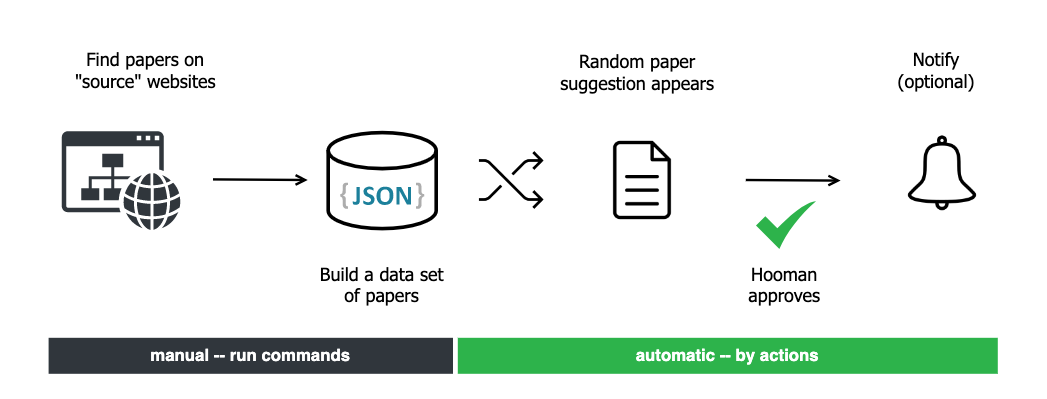

The diagram above was exported from draw.io. Its source (the exported page's mxGraphModel, read from the mxfile embedded in the PNG):
<mxGraphModel dx="996" dy="963" grid="1" gridSize="10" guides="1" tooltips="1" connect="1" arrows="1" fold="1" page="1" pageScale="1" pageWidth="850" pageHeight="1100" math="0" shadow="0">
  <root>
    <mxCell id="0" />
    <mxCell id="1" parent="0" />
    <mxCell id="OB-dxN5LZebSLA3xzodv-38" value="" style="rounded=0;whiteSpace=wrap;html=1;labelBackgroundColor=#FFFFFF;labelBorderColor=default;strokeWidth=2;strokeColor=none;" parent="1" vertex="1">
      <mxGeometry x="100" y="140" width="870" height="330" as="geometry" />
    </mxCell>
    <mxCell id="OB-dxN5LZebSLA3xzodv-2" value="" style="endArrow=open;html=1;rounded=0;strokeWidth=2;endFill=0;" parent="1" edge="1">
      <mxGeometry width="50" height="50" relative="1" as="geometry">
        <mxPoint x="276" y="288" as="sourcePoint" />
        <mxPoint x="355" y="288.5" as="targetPoint" />
      </mxGeometry>
    </mxCell>
    <mxCell id="OB-dxN5LZebSLA3xzodv-16" value="" style="shape=image;html=1;verticalAlign=top;verticalLabelPosition=bottom;labelBackgroundColor=#ffffff;imageAspect=0;aspect=fixed;image=https://cdn4.iconfinder.com/data/icons/48-bubbles/48/12.File-128.png" parent="1" vertex="1">
      <mxGeometry x="600" y="255" width="68" height="68" as="geometry" />
    </mxCell>
    <mxCell id="OB-dxN5LZebSLA3xzodv-19" value="" style="shape=image;html=1;verticalAlign=top;verticalLabelPosition=bottom;labelBackgroundColor=#ffffff;imageAspect=0;aspect=fixed;image=https://cdn2.iconfinder.com/data/icons/essential-web-1-1/50/control-shuffle-mix-random-drag-128.png" parent="1" vertex="1">
      <mxGeometry x="497" y="260" width="58" height="58" as="geometry" />
    </mxCell>
    <mxCell id="OB-dxN5LZebSLA3xzodv-27" value="" style="sketch=0;pointerEvents=1;shadow=0;dashed=0;html=1;strokeColor=none;fillColor=#30363C;labelPosition=center;verticalLabelPosition=bottom;verticalAlign=top;outlineConnect=0;align=center;shape=mxgraph.office.concepts.website;" parent="1" vertex="1">
      <mxGeometry x="150" y="247.89" width="99" height="82.22" as="geometry" />
    </mxCell>
    <mxCell id="OB-dxN5LZebSLA3xzodv-28" value="Find papers on &lt;br&gt;&quot;source&quot; websites" style="text;html=1;strokeColor=none;fillColor=none;align=center;verticalAlign=middle;whiteSpace=wrap;rounded=0;fontFamily=Tahoma;fontSize=15;" parent="1" vertex="1">
      <mxGeometry x="150" y="181" width="140" height="30" as="geometry" />
    </mxCell>
    <mxCell id="OB-dxN5LZebSLA3xzodv-29" value="Build a data set &lt;br&gt;of papers" style="text;html=1;strokeColor=none;fillColor=none;align=center;verticalAlign=middle;whiteSpace=wrap;rounded=0;fontFamily=Tahoma;fontSize=15;" parent="1" vertex="1">
      <mxGeometry x="332" y="360" width="170" height="30" as="geometry" />
    </mxCell>
    <mxCell id="OB-dxN5LZebSLA3xzodv-30" value="Random paper &lt;br&gt;suggestion appears" style="text;html=1;strokeColor=none;fillColor=none;align=center;verticalAlign=middle;whiteSpace=wrap;rounded=0;fontFamily=Tahoma;fontSize=15;" parent="1" vertex="1">
      <mxGeometry x="560" y="181" width="140" height="33" as="geometry" />
    </mxCell>
    <mxCell id="OB-dxN5LZebSLA3xzodv-31" value="" style="endArrow=open;html=1;rounded=0;strokeWidth=2;endFill=0;" parent="1" edge="1">
      <mxGeometry width="50" height="50" relative="1" as="geometry">
        <mxPoint x="720" y="288.5" as="sourcePoint" />
        <mxPoint x="799" y="289" as="targetPoint" />
      </mxGeometry>
    </mxCell>
    <mxCell id="OB-dxN5LZebSLA3xzodv-32" value="" style="sketch=0;html=1;aspect=fixed;strokeColor=none;shadow=0;align=center;fillColor=#2DB34B;verticalAlign=top;labelPosition=center;verticalLabelPosition=bottom;shape=mxgraph.gcp2.check" parent="1" vertex="1">
      <mxGeometry x="728.5" y="306" width="50" height="40" as="geometry" />
    </mxCell>
    <mxCell id="OB-dxN5LZebSLA3xzodv-33" value="Hooman approves" style="text;html=1;strokeColor=none;fillColor=none;align=center;verticalAlign=middle;whiteSpace=wrap;rounded=0;fontFamily=Tahoma;fontSize=15;" parent="1" vertex="1">
      <mxGeometry x="700" y="360" width="105" height="30" as="geometry" />
    </mxCell>
    <mxCell id="OB-dxN5LZebSLA3xzodv-34" value="" style="shape=image;html=1;verticalAlign=top;verticalLabelPosition=bottom;labelBackgroundColor=#ffffff;imageAspect=0;aspect=fixed;image=https://cdn4.iconfinder.com/data/icons/48-bubbles/48/43.Bell-128.png" parent="1" vertex="1">
      <mxGeometry x="850" y="249" width="68" height="68" as="geometry" />
    </mxCell>
    <mxCell id="OB-dxN5LZebSLA3xzodv-37" value="Notify&lt;br&gt;(optional)" style="text;html=1;strokeColor=none;fillColor=none;align=center;verticalAlign=middle;whiteSpace=wrap;rounded=0;fontFamily=Tahoma;fontSize=15;" parent="1" vertex="1">
      <mxGeometry x="849" y="181" width="60" height="30" as="geometry" />
    </mxCell>
    <mxCell id="INSDCjLmlAj5Y4JtULXQ-2" value="manual -- run commands" style="rounded=0;whiteSpace=wrap;html=1;fillColor=#30363c;strokeColor=none;fontStyle=1;fontColor=#FFFFFF;fontSize=14;" parent="1" vertex="1">
      <mxGeometry x="139" y="420" width="337" height="30" as="geometry" />
    </mxCell>
    <mxCell id="INSDCjLmlAj5Y4JtULXQ-3" value="automatic -- by actions" style="rounded=0;whiteSpace=wrap;html=1;fillColor=#2db34b;strokeColor=none;fontColor=#FFFFFF;fontStyle=1;fontSize=14;" parent="1" vertex="1">
      <mxGeometry x="480" y="420" width="450" height="30" as="geometry" />
    </mxCell>
    <mxCell id="OB-dxN5LZebSLA3xzodv-20" value="" style="shape=cylinder3;whiteSpace=wrap;html=1;boundedLbl=1;backgroundOutline=1;size=15;strokeWidth=3;" parent="1" vertex="1">
      <mxGeometry x="372" y="249" width="90" height="80" as="geometry" />
    </mxCell>
    <mxCell id="OB-dxN5LZebSLA3xzodv-15" value="" style="dashed=0;outlineConnect=0;html=1;align=center;labelPosition=center;verticalLabelPosition=bottom;verticalAlign=top;shape=mxgraph.weblogos.json_2;fillColor=none;strokeColor=none;" parent="1" vertex="1">
      <mxGeometry x="382" y="290.63" width="70" height="21.94" as="geometry" />
    </mxCell>
  </root>
</mxGraphModel>